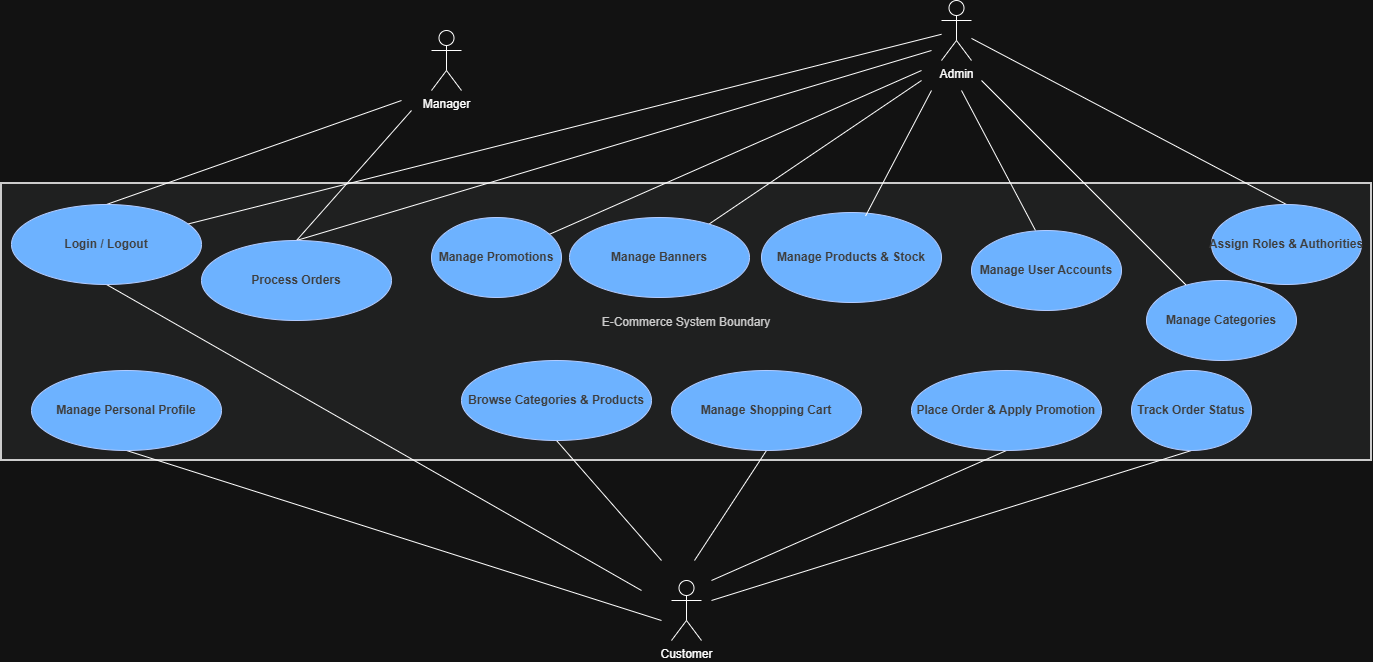

The diagram above was exported from draw.io. Its source (the exported page's mxGraphModel, read from the mxfile embedded in the PNG):
<mxGraphModel dx="651" dy="779" grid="1" gridSize="10" guides="1" tooltips="1" connect="1" arrows="1" fold="1" page="1" pageScale="1" pageWidth="850" pageHeight="1100" math="0" shadow="0">
  <root>
    <mxCell id="0" />
    <mxCell id="1" parent="0" />
    <mxCell id="Hd0tVXMNOyyFsf49yxkD-1" parent="1" style="whiteSpace=wrap;strokeWidth=2;fillColor=light-dark(#eeeeee,#1f2020);strokeColor=light-dark(#999999,#cccccc);fontColor=light-dark(#333333,#cccccc);" value="E-Commerce System Boundary" vertex="1">
      <mxGeometry height="277" width="1370" x="1680" y="263" as="geometry" />
    </mxCell>
    <mxCell id="Hd0tVXMNOyyFsf49yxkD-18" edge="1" parent="1" style="startArrow=none;endArrow=none;entryX=0.5;entryY=1;rounded=0;entryDx=0;entryDy=0;" target="Hd0tVXMNOyyFsf49yxkD-45" value="">
      <mxGeometry relative="1" as="geometry">
        <mxPoint x="2320" y="670" as="sourcePoint" />
        <mxPoint x="1597" y="454" as="targetPoint" />
      </mxGeometry>
    </mxCell>
    <mxCell id="Hd0tVXMNOyyFsf49yxkD-19" edge="1" parent="1" style="startArrow=none;endArrow=none;entryX=0.5;entryY=1;rounded=0;entryDx=0;entryDy=0;" target="Hd0tVXMNOyyFsf49yxkD-46" value="">
      <mxGeometry relative="1" as="geometry">
        <mxPoint x="2340" y="700" as="sourcePoint" />
        <mxPoint x="1980" y="484" as="targetPoint" />
      </mxGeometry>
    </mxCell>
    <mxCell id="Hd0tVXMNOyyFsf49yxkD-20" edge="1" parent="1" style="startArrow=none;endArrow=none;entryX=0.5;entryY=1;rounded=0;entryDx=0;entryDy=0;" target="Hd0tVXMNOyyFsf49yxkD-47" value="">
      <mxGeometry relative="1" as="geometry">
        <mxPoint x="2340" y="640" as="sourcePoint" />
        <mxPoint x="2220" y="485.5" as="targetPoint" />
      </mxGeometry>
    </mxCell>
    <mxCell id="Hd0tVXMNOyyFsf49yxkD-21" edge="1" parent="1" style="startArrow=none;endArrow=none;entryX=0.5;entryY=1;rounded=0;entryDx=0;entryDy=0;" target="Hd0tVXMNOyyFsf49yxkD-44" value="">
      <mxGeometry relative="1" as="geometry">
        <mxPoint x="2373" y="640" as="sourcePoint" />
        <mxPoint x="2427.9999999999995" y="493" as="targetPoint" />
      </mxGeometry>
    </mxCell>
    <mxCell id="Hd0tVXMNOyyFsf49yxkD-22" edge="1" parent="1" style="startArrow=none;endArrow=none;entryX=0.5;entryY=1;rounded=0;entryDx=0;entryDy=0;" target="Hd0tVXMNOyyFsf49yxkD-43" value="">
      <mxGeometry relative="1" as="geometry">
        <mxPoint x="2390" y="660" as="sourcePoint" />
        <mxPoint x="2655" y="484" as="targetPoint" />
      </mxGeometry>
    </mxCell>
    <mxCell id="Hd0tVXMNOyyFsf49yxkD-24" edge="1" parent="1" style="startArrow=none;endArrow=none;entryX=0.5;entryY=0;rounded=0;entryDx=0;entryDy=0;" target="Hd0tVXMNOyyFsf49yxkD-45" value="">
      <mxGeometry relative="1" as="geometry">
        <mxPoint x="2080" y="180" as="sourcePoint" />
        <mxPoint x="1638.5400000000004" y="400" as="targetPoint" />
      </mxGeometry>
    </mxCell>
    <mxCell id="Hd0tVXMNOyyFsf49yxkD-27" edge="1" parent="1" style="startArrow=none;endArrow=none;entryX=0.5;entryY=0;rounded=0;entryDx=0;entryDy=0;" target="Hd0tVXMNOyyFsf49yxkD-50" value="">
      <mxGeometry relative="1" as="geometry">
        <mxPoint x="2090" y="190" as="sourcePoint" />
        <mxPoint x="1967.5" y="320" as="targetPoint" />
      </mxGeometry>
    </mxCell>
    <mxCell id="Hd0tVXMNOyyFsf49yxkD-30" edge="1" parent="1" style="startArrow=none;endArrow=none;entryX=0.5;entryY=0;rounded=0;" value="">
      <mxGeometry relative="1" as="geometry">
        <mxPoint x="2640" y="170" as="sourcePoint" />
        <mxPoint x="2714" y="310" as="targetPoint" />
      </mxGeometry>
    </mxCell>
    <mxCell id="Hd0tVXMNOyyFsf49yxkD-31" edge="1" parent="1" source="Hd0tVXMNOyyFsf49yxkD-34" style="startArrow=none;endArrow=none;entryX=0.5;entryY=0;rounded=0;entryDx=0;entryDy=0;" target="Hd0tVXMNOyyFsf49yxkD-59" value="">
      <mxGeometry relative="1" as="geometry">
        <mxPoint x="2670" y="110" as="sourcePoint" />
        <mxPoint x="2947.5" y="284" as="targetPoint" />
      </mxGeometry>
    </mxCell>
    <mxCell id="Hd0tVXMNOyyFsf49yxkD-32" edge="1" parent="1" style="startArrow=none;endArrow=none;rounded=0;endFill=0;entryX=0.5;entryY=0;entryDx=0;entryDy=0;" target="Hd0tVXMNOyyFsf49yxkD-50" value="">
      <mxGeometry relative="1" as="geometry">
        <mxPoint x="2610" y="130" as="sourcePoint" />
        <mxPoint x="1960" y="146" as="targetPoint" />
      </mxGeometry>
    </mxCell>
    <mxCell id="Hd0tVXMNOyyFsf49yxkD-33" parent="1" style="shape=umlActor;verticalLabelPosition=bottom;verticalAlign=top;html=1;outlineConnect=0;" value="Manager" vertex="1">
      <mxGeometry height="60" width="30" x="2110" y="110" as="geometry" />
    </mxCell>
    <mxCell id="Hd0tVXMNOyyFsf49yxkD-53" edge="1" parent="1" style="rounded=0;orthogonalLoop=1;jettySize=auto;html=1;endArrow=none;endFill=0;" target="Hd0tVXMNOyyFsf49yxkD-51">
      <mxGeometry relative="1" as="geometry">
        <mxPoint x="2660" y="160" as="sourcePoint" />
      </mxGeometry>
    </mxCell>
    <mxCell id="Hd0tVXMNOyyFsf49yxkD-55" edge="1" parent="1" source="Hd0tVXMNOyyFsf49yxkD-34" style="rounded=0;orthogonalLoop=1;jettySize=auto;html=1;endArrow=none;endFill=0;" target="Hd0tVXMNOyyFsf49yxkD-45">
      <mxGeometry relative="1" as="geometry" />
    </mxCell>
    <mxCell id="Hd0tVXMNOyyFsf49yxkD-62" edge="1" parent="1" style="rounded=0;orthogonalLoop=1;jettySize=auto;html=1;endArrow=none;endFill=0;" target="Hd0tVXMNOyyFsf49yxkD-61">
      <mxGeometry relative="1" as="geometry">
        <mxPoint x="2600" y="160" as="sourcePoint" />
      </mxGeometry>
    </mxCell>
    <mxCell id="Hd0tVXMNOyyFsf49yxkD-63" edge="1" parent="1" style="rounded=0;orthogonalLoop=1;jettySize=auto;html=1;endArrow=none;endFill=0;" target="Hd0tVXMNOyyFsf49yxkD-58">
      <mxGeometry relative="1" as="geometry">
        <mxPoint x="2600" y="150" as="sourcePoint" />
      </mxGeometry>
    </mxCell>
    <mxCell id="Hd0tVXMNOyyFsf49yxkD-34" parent="1" style="shape=umlActor;verticalLabelPosition=bottom;verticalAlign=top;html=1;outlineConnect=0;" value="Admin" vertex="1">
      <mxGeometry height="60" width="30" x="2620" y="80" as="geometry" />
    </mxCell>
    <mxCell id="Hd0tVXMNOyyFsf49yxkD-49" edge="1" parent="1" style="rounded=0;orthogonalLoop=1;jettySize=auto;html=1;entryX=0.5;entryY=1;entryDx=0;entryDy=0;endArrow=none;endFill=0;" target="Hd0tVXMNOyyFsf49yxkD-42">
      <mxGeometry relative="1" as="geometry">
        <mxPoint x="2390" y="680" as="sourcePoint" />
      </mxGeometry>
    </mxCell>
    <mxCell id="Hd0tVXMNOyyFsf49yxkD-35" parent="1" style="shape=umlActor;verticalLabelPosition=bottom;verticalAlign=top;html=1;outlineConnect=0;" value="Customer" vertex="1">
      <mxGeometry height="60" width="30" x="2350" y="660" as="geometry" />
    </mxCell>
    <mxCell id="Hd0tVXMNOyyFsf49yxkD-42" parent="1" style="ellipse;whiteSpace=wrap;html=1;fontStyle=1;fillColor=#0050ef;fontColor=#ffffff;strokeColor=#001DBC;" value="&lt;span style=&quot;color: rgb(204, 204, 204); white-space: nowrap;&quot;&gt;Track Order Status&lt;/span&gt;" vertex="1">
      <mxGeometry height="80" width="120" x="2810" y="450" as="geometry" />
    </mxCell>
    <mxCell id="Hd0tVXMNOyyFsf49yxkD-43" parent="1" style="ellipse;whiteSpace=wrap;html=1;fillColor=#0050ef;fontColor=#ffffff;strokeColor=#001DBC;fontStyle=1" value="&lt;span style=&quot;color: rgb(204, 204, 204); white-space: nowrap;&quot;&gt;Place Order &amp;amp; Apply Promotion&lt;/span&gt;" vertex="1">
      <mxGeometry height="80" width="190" x="2590" y="450" as="geometry" />
    </mxCell>
    <mxCell id="Hd0tVXMNOyyFsf49yxkD-45" parent="1" style="ellipse;whiteSpace=wrap;html=1;fillColor=#0050ef;fontColor=#ffffff;strokeColor=#001DBC;fontStyle=1" value="&lt;span style=&quot;color: rgb(204, 204, 204); white-space: nowrap;&quot;&gt;Login / Logout&lt;/span&gt;" vertex="1">
      <mxGeometry height="80" width="190" x="1690" y="284" as="geometry" />
    </mxCell>
    <mxCell id="Hd0tVXMNOyyFsf49yxkD-46" parent="1" style="ellipse;whiteSpace=wrap;html=1;fillColor=#0050ef;fontColor=#ffffff;strokeColor=#001DBC;fontStyle=1" value="&lt;span style=&quot;color: rgb(204, 204, 204); white-space: nowrap;&quot;&gt;Manage Personal Profile&lt;/span&gt;" vertex="1">
      <mxGeometry height="80" width="190" x="1710" y="450" as="geometry" />
    </mxCell>
    <mxCell id="Hd0tVXMNOyyFsf49yxkD-47" parent="1" style="ellipse;whiteSpace=wrap;html=1;fillColor=#0050ef;fontColor=#ffffff;strokeColor=#001DBC;fontStyle=1" value="&lt;span style=&quot;color: rgb(204, 204, 204); white-space: nowrap;&quot;&gt;Browse Categories &amp;amp; Products&lt;/span&gt;" vertex="1">
      <mxGeometry height="80" width="190" x="2140" y="440" as="geometry" />
    </mxCell>
    <mxCell id="Hd0tVXMNOyyFsf49yxkD-44" parent="1" style="ellipse;whiteSpace=wrap;html=1;fillColor=#0050ef;fontColor=#ffffff;strokeColor=#001DBC;fontStyle=1" value="&lt;span style=&quot;color: rgb(204, 204, 204); white-space: nowrap;&quot;&gt;Manage Shopping Cart&lt;/span&gt;" vertex="1">
      <mxGeometry height="80" width="190" x="2350" y="450" as="geometry" />
    </mxCell>
    <mxCell id="Hd0tVXMNOyyFsf49yxkD-50" parent="1" style="ellipse;whiteSpace=wrap;html=1;fillColor=#0050ef;fontColor=#ffffff;strokeColor=#001DBC;fontStyle=1" value="&lt;span style=&quot;color: rgb(204, 204, 204); white-space: nowrap;&quot;&gt;Process Orders&lt;/span&gt;" vertex="1">
      <mxGeometry height="80" width="190" x="1880" y="320" as="geometry" />
    </mxCell>
    <mxCell id="Hd0tVXMNOyyFsf49yxkD-51" parent="1" style="ellipse;whiteSpace=wrap;html=1;fillColor=#0050ef;fontColor=#ffffff;strokeColor=#001DBC;fontStyle=1" value="&lt;span style=&quot;color: rgb(204, 204, 204); white-space: nowrap;&quot;&gt;Manage Categories&lt;/span&gt;" vertex="1">
      <mxGeometry height="80" width="150" x="2825" y="360" as="geometry" />
    </mxCell>
    <mxCell id="Hd0tVXMNOyyFsf49yxkD-52" parent="1" style="ellipse;whiteSpace=wrap;html=1;fillColor=#0050ef;fontColor=#ffffff;strokeColor=#001DBC;fontStyle=1" value="&lt;span style=&quot;color: rgb(204, 204, 204); white-space: nowrap;&quot;&gt;Manage Products &amp;amp; Stock&lt;/span&gt;" vertex="1">
      <mxGeometry height="90" width="180" x="2440" y="292" as="geometry" />
    </mxCell>
    <mxCell id="Hd0tVXMNOyyFsf49yxkD-56" edge="1" parent="1" style="rounded=0;orthogonalLoop=1;jettySize=auto;html=1;entryX=0.578;entryY=0.039;entryDx=0;entryDy=0;entryPerimeter=0;endArrow=none;endFill=0;" target="Hd0tVXMNOyyFsf49yxkD-52">
      <mxGeometry relative="1" as="geometry">
        <mxPoint x="2610" y="170" as="sourcePoint" />
      </mxGeometry>
    </mxCell>
    <mxCell id="Hd0tVXMNOyyFsf49yxkD-58" parent="1" style="ellipse;whiteSpace=wrap;html=1;fillColor=#0050ef;fontColor=#ffffff;strokeColor=#001DBC;fontStyle=1" value="&lt;span style=&quot;color: rgb(204, 204, 204); white-space: nowrap;&quot;&gt;Manage Promotions&lt;/span&gt;" vertex="1">
      <mxGeometry height="80" width="130" x="2110" y="297" as="geometry" />
    </mxCell>
    <mxCell id="Hd0tVXMNOyyFsf49yxkD-59" parent="1" style="ellipse;whiteSpace=wrap;html=1;fillColor=#0050ef;fontColor=#ffffff;strokeColor=#001DBC;fontStyle=1" value="&lt;span style=&quot;color: rgb(204, 204, 204); white-space: nowrap;&quot;&gt;Assign Roles &amp;amp; Authorities&lt;/span&gt;" vertex="1">
      <mxGeometry height="80" width="150" x="2890" y="284" as="geometry" />
    </mxCell>
    <mxCell id="Hd0tVXMNOyyFsf49yxkD-60" parent="1" style="ellipse;whiteSpace=wrap;html=1;fillColor=#0050ef;fontColor=#ffffff;strokeColor=#001DBC;fontStyle=1" value="&lt;span style=&quot;color: rgb(204, 204, 204); white-space: nowrap;&quot;&gt;Manage User Accounts&lt;/span&gt;" vertex="1">
      <mxGeometry height="80" width="150" x="2650" y="310" as="geometry" />
    </mxCell>
    <mxCell id="Hd0tVXMNOyyFsf49yxkD-61" parent="1" style="ellipse;whiteSpace=wrap;html=1;fillColor=#0050ef;fontColor=#ffffff;strokeColor=#001DBC;fontStyle=1" value="&lt;span style=&quot;color: rgb(204, 204, 204); white-space: nowrap;&quot;&gt;Manage Banners&lt;/span&gt;" vertex="1">
      <mxGeometry height="80" width="180" x="2248" y="297" as="geometry" />
    </mxCell>
  </root>
</mxGraphModel>